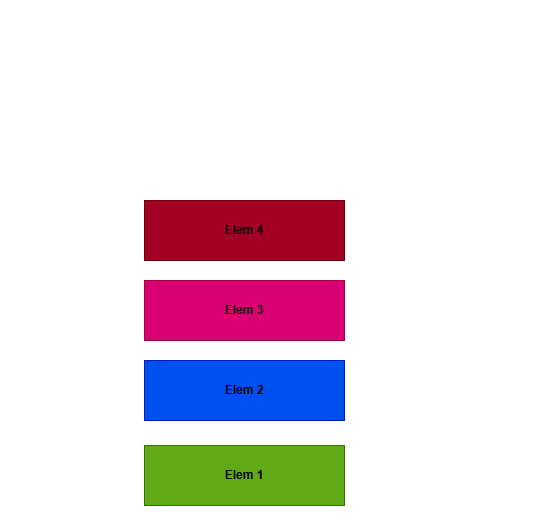

The diagram above was exported from draw.io. Its source (the exported page's mxGraphModel, read from the mxfile embedded in the PNG):
<mxGraphModel dx="1042" dy="626" grid="1" gridSize="10" guides="1" tooltips="1" connect="1" arrows="1" fold="1" page="1" pageScale="1" pageWidth="827" pageHeight="1169" math="0" shadow="0">
  <root>
    <mxCell id="0" />
    <mxCell id="1" parent="0" />
    <mxCell id="8usFoqWJjd45VRrXEZLW-1" value="" style="endArrow=none;html=1;rounded=0;strokeColor=#FFFFFF;" parent="1" edge="1">
      <mxGeometry width="50" height="50" relative="1" as="geometry">
        <mxPoint x="293" y="640" as="sourcePoint" />
        <mxPoint x="293" y="280" as="targetPoint" />
      </mxGeometry>
    </mxCell>
    <mxCell id="8usFoqWJjd45VRrXEZLW-2" value="" style="endArrow=none;html=1;rounded=0;strokeColor=#FFFFFF;" parent="1" edge="1">
      <mxGeometry width="50" height="50" relative="1" as="geometry">
        <mxPoint x="533" y="640" as="sourcePoint" />
        <mxPoint x="293" y="640" as="targetPoint" />
      </mxGeometry>
    </mxCell>
    <mxCell id="8usFoqWJjd45VRrXEZLW-3" value="" style="endArrow=none;html=1;rounded=0;strokeColor=#FFFFFF;" parent="1" edge="1">
      <mxGeometry width="50" height="50" relative="1" as="geometry">
        <mxPoint x="533" y="640" as="sourcePoint" />
        <mxPoint x="533" y="280" as="targetPoint" />
      </mxGeometry>
    </mxCell>
    <mxCell id="8usFoqWJjd45VRrXEZLW-4" value="&lt;b&gt;&lt;font style=&quot;color: rgb(0, 0, 0);&quot;&gt;Elem 1&lt;/font&gt;&lt;/b&gt;" style="rounded=0;whiteSpace=wrap;html=1;fillColor=#60a917;fontColor=#ffffff;strokeColor=#2D7600;" parent="1" vertex="1">
      <mxGeometry x="314" y="555" width="200" height="60" as="geometry" />
    </mxCell>
    <mxCell id="8usFoqWJjd45VRrXEZLW-5" value="&lt;b&gt;&lt;font style=&quot;color: rgb(0, 0, 0);&quot;&gt;Elem 2&lt;/font&gt;&lt;/b&gt;" style="rounded=0;whiteSpace=wrap;html=1;fillColor=#0050ef;fontColor=#ffffff;strokeColor=#001DBC;" parent="1" vertex="1">
      <mxGeometry x="314" y="470" width="200" height="60" as="geometry" />
    </mxCell>
    <mxCell id="8usFoqWJjd45VRrXEZLW-6" value="&lt;b&gt;&lt;font style=&quot;color: rgb(0, 0, 0);&quot;&gt;Elem 3&lt;/font&gt;&lt;/b&gt;" style="rounded=0;whiteSpace=wrap;html=1;fillColor=#d80073;fontColor=#ffffff;strokeColor=#A50040;" parent="1" vertex="1">
      <mxGeometry x="314" y="390" width="200" height="60" as="geometry" />
    </mxCell>
    <mxCell id="8usFoqWJjd45VRrXEZLW-7" value="&lt;b&gt;&lt;font style=&quot;color: rgb(0, 0, 0);&quot;&gt;Elem 4&lt;/font&gt;&lt;/b&gt;" style="rounded=0;whiteSpace=wrap;html=1;fillColor=#a20025;fontColor=#ffffff;strokeColor=#6F0000;" parent="1" vertex="1">
      <mxGeometry x="314" y="310" width="200" height="60" as="geometry" />
    </mxCell>
    <mxCell id="8usFoqWJjd45VRrXEZLW-9" value="" style="endArrow=classic;html=1;rounded=0;strokeColor=#FFFFFF;" parent="1" edge="1">
      <mxGeometry width="50" height="50" relative="1" as="geometry">
        <mxPoint x="240" y="220" as="sourcePoint" />
        <mxPoint x="390" y="280" as="targetPoint" />
        <Array as="points">
          <mxPoint x="280" y="160" />
        </Array>
      </mxGeometry>
    </mxCell>
    <mxCell id="8usFoqWJjd45VRrXEZLW-10" value="" style="endArrow=classic;html=1;rounded=0;strokeColor=#FFFFFF;" parent="1" edge="1">
      <mxGeometry width="50" height="50" relative="1" as="geometry">
        <mxPoint x="440" y="280" as="sourcePoint" />
        <mxPoint x="620" y="130" as="targetPoint" />
        <Array as="points">
          <mxPoint x="480" y="220" />
          <mxPoint x="540" y="130" />
        </Array>
      </mxGeometry>
    </mxCell>
    <mxCell id="8usFoqWJjd45VRrXEZLW-11" value="&lt;b&gt;&lt;font style=&quot;font-size: 16px; color: rgb(255, 255, 255);&quot;&gt;Last In&lt;/font&gt;&lt;/b&gt;" style="text;html=1;whiteSpace=wrap;align=center;verticalAlign=middle;rounded=0;" parent="1" vertex="1">
      <mxGeometry x="170" y="230" width="80" height="50" as="geometry" />
    </mxCell>
    <mxCell id="8usFoqWJjd45VRrXEZLW-12" value="&lt;span style=&quot;font-size: 16px;&quot;&gt;&lt;b&gt;&lt;font style=&quot;color: rgb(255, 255, 255);&quot;&gt;First Out&lt;/font&gt;&lt;/b&gt;&lt;/span&gt;" style="text;html=1;whiteSpace=wrap;strokeColor=none;fillColor=none;align=center;verticalAlign=middle;rounded=0;" parent="1" vertex="1">
      <mxGeometry x="640" y="110" width="80" height="50" as="geometry" />
    </mxCell>
  </root>
</mxGraphModel>